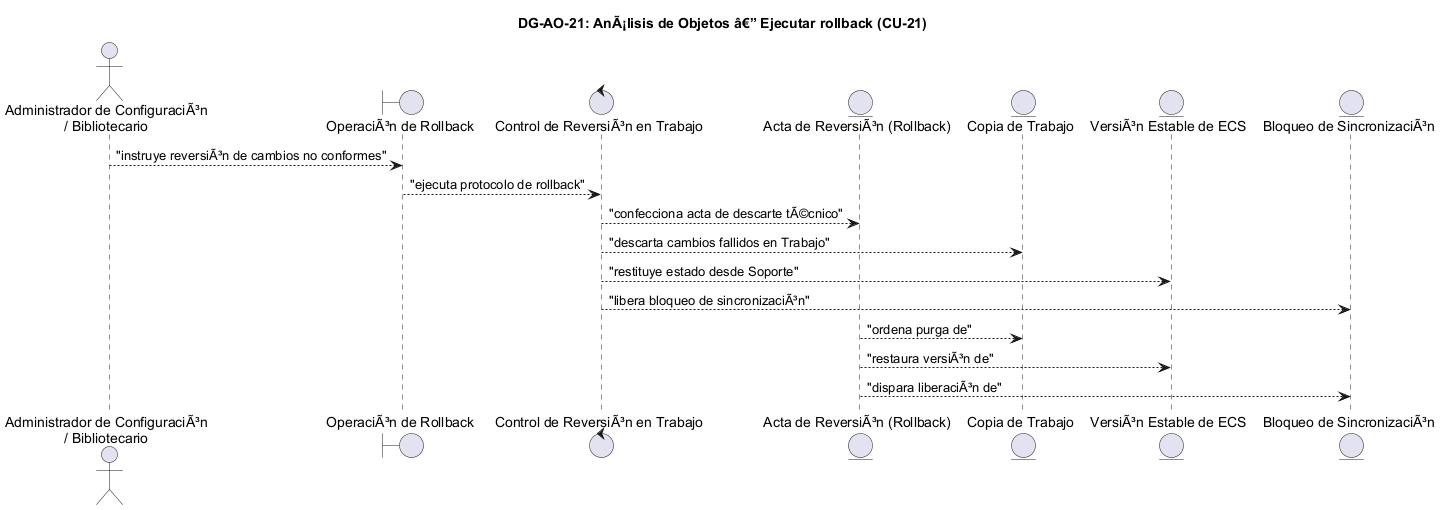

The diagram above was rendered by PlantUML. Its source (embedded in the PNG):
@startuml DG-AO-21
skinparam shadowing false
skinparam roundcorner 8
skinparam defaultFontName Arial

title <b>DG-AO-21: AnÃ¡lisis de Objetos â€” Ejecutar rollback (CU-21)</b>

actor "Administrador de ConfiguraciÃ³n\n/ Bibliotecario" as ACT

boundary "OperaciÃ³n de Rollback" as B
control "Control de ReversiÃ³n en Trabajo" as C

entity "Acta de ReversiÃ³n (Rollback)" as E_REV
entity "Copia de Trabajo" as E_COPIA
entity "VersiÃ³n Estable de ECS" as E_ESTAB
entity "Bloqueo de SincronizaciÃ³n" as E_LOCK

ACT --> B : "instruye reversiÃ³n de cambios no conformes"
B --> C : "ejecuta protocolo de rollback"
C --> E_REV : "confecciona acta de descarte tÃ©cnico"
C --> E_COPIA : "descarta cambios fallidos en Trabajo"
C --> E_ESTAB : "restituye estado desde Soporte"
C --> E_LOCK : "libera bloqueo de sincronizaciÃ³n"
E_REV --> E_COPIA : "ordena purga de"
E_REV --> E_ESTAB : "restaura versiÃ³n de"
E_REV --> E_LOCK : "dispara liberaciÃ³n de"

@enduml